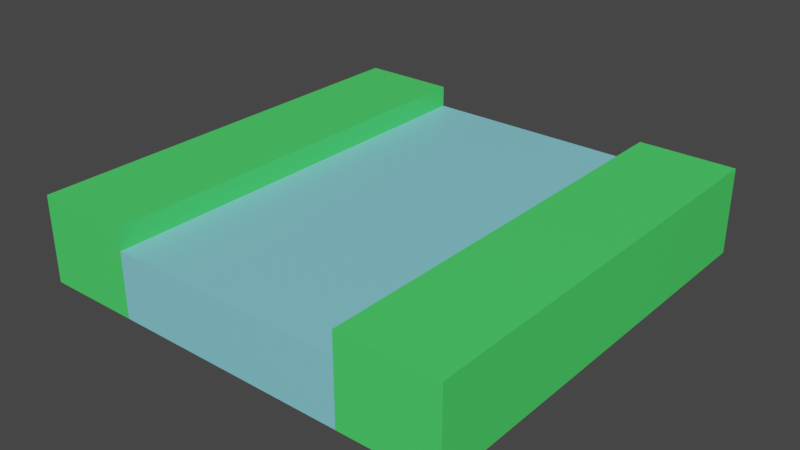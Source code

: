 # Source: WaterStraight.blend  (saved by Blender 2.93.21; exported with 4.5.12 LTS)
import bpy
from mathutils import Matrix  # noqa: F401  (used for matrix-valued properties, if any)

bpy.ops.wm.read_factory_settings(use_empty=True)
scene = bpy.context.scene
scene.name = 'Scene'

# ---- collections
col_collection = bpy.data.collections.new('Collection'); scene.collection.children.link(col_collection)

# ---- materials (node trees are filled in below, after node groups)
mat_material_001 = bpy.data.materials.new('Material.001')
mat_material_001.alpha_threshold = 0.0
mat_material_001.use_transparent_shadow = False
mat_material_001.line_color = (0.0, 0.0, 0.0, 1.0)
mat_material_002 = bpy.data.materials.new('Material.002')
mat_material_002.alpha_threshold = 0.0
mat_material_002.use_transparent_shadow = False
mat_material_002.line_color = (0.0, 0.0, 0.0, 1.0)

# ---- material node trees
mat_material_001.use_nodes = True; mat_material_001.node_tree.nodes.clear()
_N = mat_material_001.node_tree.nodes; _L = mat_material_001.node_tree.links
n0 = _N.new('ShaderNodeOutputMaterial'); n0.name = 'Material Output'; n0.location = (300, 300)
n1 = _N.new('ShaderNodeBsdfPrincipled'); n1.name = 'Principled BSDF'; n1.location = (10, 300)
n1.distribution = 'GGX'
n1.subsurface_method = 'BURLEY'
n1.inputs[0].default_value = (0.07075, 0.8, 0.1371, 1.0)
n1.inputs[2].default_value = 0.4
n1.inputs[3].default_value = 1.45
n1.inputs[27].default_value = (0.0, 0.0, 0.0, 1.0)
n1.inputs[28].default_value = 1.0
_L.new(n1.outputs[0], n0.inputs[0])
n0.is_active_output = True
mat_material_002.use_nodes = True; mat_material_002.node_tree.nodes.clear()
_N = mat_material_002.node_tree.nodes; _L = mat_material_002.node_tree.links
n0 = _N.new('ShaderNodeOutputMaterial'); n0.name = 'Material Output'; n0.location = (300, 300)
n1 = _N.new('ShaderNodeBsdfPrincipled'); n1.name = 'Principled BSDF'; n1.location = (10, 300)
n1.distribution = 'GGX'
n1.subsurface_method = 'BURLEY'
n1.inputs[0].default_value = (0.2383, 0.6889, 0.8019, 1.0)
n1.inputs[2].default_value = 0.4
n1.inputs[3].default_value = 1.45
n1.inputs[27].default_value = (0.0, 0.0, 0.0, 1.0)
n1.inputs[28].default_value = 1.0
_L.new(n1.outputs[0], n0.inputs[0])
n0.is_active_output = True

# ---- world
world_world = bpy.data.worlds.new('World'); scene.world = world_world
world_world.use_nodes = True; world_world.node_tree.nodes.clear()
_N = world_world.node_tree.nodes; _L = world_world.node_tree.links
n0 = _N.new('ShaderNodeOutputWorld'); n0.name = 'World Output'; n0.location = (300, 300)
n1 = _N.new('ShaderNodeBackground'); n1.name = 'Background'; n1.location = (10, 300)
n1.inputs[0].default_value = (0.05088, 0.05088, 0.05088, 1.0)
_L.new(n1.outputs[0], n0.inputs[0])
n0.is_active_output = True
world_world.color = (0.05088, 0.05088, 0.05088)
world_world.use_sun_shadow = False
world_world.sun_shadow_jitter_overblur = 0.0

# ---- meshes
me_cube = bpy.data.meshes.new('Cube')
me_cube.from_pydata([(0.5, 0.5, 0.2), (0.5, 0.5, 0.0), (0.5, -0.5, 0.2), (0.5, -0.5, 0.0), (-0.5, 0.5, 0.2), (-0.5, 0.5, 0.0), (-0.5, -0.5, 0.2), (-0.5, -0.5, 0.0), (0.275, 0.5, 0.2), (-0.275, 0.5, 0.2), (0.275, -0.5, 0.2), (-0.275, -0.5, 0.2), (0.275, -0.5, 0.1), (-0.275, -0.5, 0.1), (-0.275, 0.5, 0.1), (0.275, 0.5, 0.1), (-0.275, 0.4676, 0.2), (0.275, -0.3867, 0.2), (-0.275, -0.5, 0.0), (0.275, -0.5, 0.0), (-0.275, 0.5, 0.0), (0.275, 0.5, 0.0), (-0.275, 0.06395, 0.1), (0.275, -0.3099, 0.181)], [], [(16, 9, 4, 6, 11), (17, 10, 2, 0, 8), (6, 7, 18, 13, 11), (19, 3, 2, 10, 12), (7, 6, 4, 5), (21, 1, 3, 19), (18, 7, 5, 20), (1, 0, 2, 3), (8, 0, 1, 21, 15), (5, 4, 9, 14, 20), (16, 11, 13, 22), (22, 14, 9, 16), (15, 12, 10, 23, 17, 8), (17, 23, 10), (20, 14, 22, 13, 18), (21, 19, 12, 15)])
_uv = me_cube.uv_layers.new(name='UVMap')
_uv.uv.foreach_set('vector', [0.8187, 0.5081, 0.8187, 0.5, 0.875, 0.5, 0.875, 0.75, 0.8187, 0.75, 0.6813, 0.7217, 0.6813, 0.75, 0.625, 0.75, 0.625, 0.5, 0.6812, 0.5, 0.625, 1.0, 0.375, 1.0, 0.375, 0.9437, 0.5, 0.9437, 0.625, 0.9438, 0.375, 0.8062, 0.375, 0.75, 0.625, 0.75, 0.625, 0.8062, 0.5, 0.8062, 0.375, 0.0, 0.625, 0.0, 0.625, 0.25, 0.375, 0.25, 0.3187, 0.5, 0.375, 0.5, 0.375, 0.75, 0.3187, 0.75, 0.1813, 0.75, 0.125, 0.75, 0.125, 0.5, 0.1812, 0.5, 0.375, 0.5, 0.625, 0.5, 0.625, 0.75, 0.375, 0.75, 0.625, 0.4437, 0.625, 0.5, 0.375, 0.5, 0.375, 0.4437, 0.5, 0.4437, 0.375, 0.25, 0.625, 0.25, 0.625, 0.3062, 0.5, 0.3063, 0.375, 0.3063, 0.5544, 0.2161, 0.5544, 0.009707, 0.375, 0.009707, 0.375, 0.13, 0.375, 0.13, 0.375, 0.223, 0.5544, 0.223, 0.5544, 0.2161, 0.375, 0.527, 0.375, 0.7403, 0.5544, 0.7403, 0.5203, 0.6997, 0.5544, 0.7161, 0.5544, 0.527, 0.5544, 0.7161, 0.5203, 0.6997, 0.5544, 0.7403, 0.4189, 0.223, 0.505, 0.223, 0.505, 0.13, 0.505, 0.009707, 0.4189, 0.009707, 0.4189, 0.527, 0.4189, 0.7403, 0.505, 0.7403, 0.505, 0.527])
me_cube.materials.append(mat_material_001)
me_cube.use_remesh_preserve_volume = False
me_cube.use_remesh_preserve_attributes = False
me_cube.use_mirror_vertex_groups = False
me_cube.update()
me_cube_001 = bpy.data.meshes.new('Cube.001')
me_cube_001.from_pydata([(0.275, 0.5, 0.15), (0.275, 0.5, 0.0), (0.275, -0.5, 0.15), (0.275, -0.5, 0.0), (-0.275, 0.5, 0.15), (-0.275, 0.5, 0.0), (-0.275, -0.5, 0.15), (-0.275, -0.5, 0.0)], [], [(0, 4, 6, 2), (3, 2, 6, 7), (7, 6, 4, 5), (5, 1, 3, 7), (1, 0, 2, 3), (5, 4, 0, 1)])
_uv = me_cube_001.uv_layers.new(name='UVMap')
_uv.uv.foreach_set('vector', [0.625, 0.5, 0.875, 0.5, 0.875, 0.75, 0.625, 0.75, 0.375, 0.75, 0.625, 0.75, 0.625, 1.0, 0.375, 1.0, 0.375, 0.0, 0.625, 0.0, 0.625, 0.25, 0.375, 0.25, 0.125, 0.5, 0.375, 0.5, 0.375, 0.75, 0.125, 0.75, 0.375, 0.5, 0.625, 0.5, 0.625, 0.75, 0.375, 0.75, 0.375, 0.25, 0.625, 0.25, 0.625, 0.5, 0.375, 0.5])
me_cube_001.materials.append(mat_material_002)
me_cube_001.use_remesh_preserve_volume = False
me_cube_001.use_remesh_preserve_attributes = False
me_cube_001.use_mirror_vertex_groups = False
me_cube_001.update()

# ---- objects
ob_ground = bpy.data.objects.new('Ground', me_cube)
ob_water = bpy.data.objects.new('Water', me_cube_001)

# ---- transforms, parenting, visibility, modifiers, constraints
ob_ground.location = (0.0, 0.0, 0.0)
ob_ground.lock_rotations_4d = False
ob_ground.empty_display_type = 'ARROWS'
ob_ground.lineart.crease_threshold = 0.0
ob_water.location = (0.0, 0.0, 0.0)
ob_water.lock_rotations_4d = False
ob_water.empty_display_type = 'ARROWS'
ob_water.lineart.crease_threshold = 0.0

# ---- collection membership
col_collection.objects.link(ob_ground)
col_collection.objects.link(ob_water)

# ---- scene / render settings (as saved in the file)
scene.frame_start = 1; scene.frame_end = 250; scene.frame_set(1)
scene.render.engine = 'BLENDER_EEVEE_NEXT'
scene.cycles.use_denoising = False
scene.cycles.samples = 128
scene.cycles.sampling_pattern = 'TABULATED_SOBOL'
scene.cycles.use_adaptive_sampling = False
scene.cycles.use_light_tree = False
scene.view_settings.view_transform = 'Filmic'
bpy.context.view_layer.update()

# ---- added for rendering (the .blend has no active camera and no usable light): camera, sun
cam_auto = bpy.data.cameras.new('AutoCamera')
cam_auto.lens = 50.0
cam_auto.sensor_width = 36.0
cam_auto.clip_end = 1000.0
ob_auto_camera = bpy.data.objects.new('AutoCamera', cam_auto)
scene.collection.objects.link(ob_auto_camera)
ob_auto_camera.location = (1.32149, -1.58578, 1.15719)
ob_auto_camera.rotation_euler = (1.09748, -7.21219e-08, 0.694738)
scene.camera = ob_auto_camera
light_auto_sun = bpy.data.lights.new('AutoSun', 'SUN')
light_auto_sun.energy = 3.0
light_auto_sun.angle = 0.0523599
ob_auto_sun = bpy.data.objects.new('AutoSun', light_auto_sun)
scene.collection.objects.link(ob_auto_sun)
ob_auto_sun.rotation_euler = (0.872665, 0.174533, 0.523599)
bpy.context.view_layer.update()
